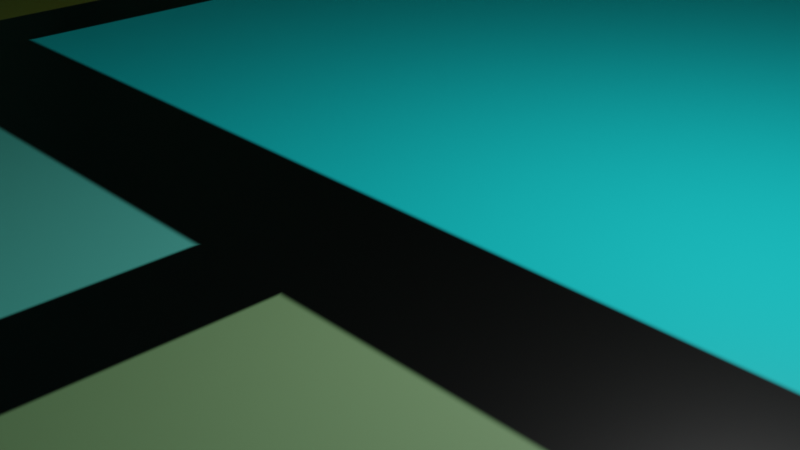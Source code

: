 # Source: B_timent_4.blend  (saved by Blender 2.80.75; exported with 4.5.12 LTS)
import bpy
from mathutils import Matrix  # noqa: F401  (used for matrix-valued properties, if any)

bpy.ops.wm.read_factory_settings(use_empty=True)
scene = bpy.context.scene
scene.name = 'Scene'

# ---- collections
col_collection = bpy.data.collections.new('Collection'); scene.collection.children.link(col_collection)

# ---- materials (node trees are filled in below, after node groups)
mat_material = bpy.data.materials.new('Material')
mat_material.alpha_threshold = 0.0
mat_material.use_transparent_shadow = False
mat_material.line_color = (0.0, 0.0, 0.0, 1.0)

# ---- material node trees
mat_material.use_nodes = True; mat_material.node_tree.nodes.clear()
_N = mat_material.node_tree.nodes; _L = mat_material.node_tree.links
n0 = _N.new('ShaderNodeOutputMaterial'); n0.name = 'Material Output'; n0.location = (300, 300)
n1 = _N.new('ShaderNodeBsdfPrincipled'); n1.name = 'Principled BSDF'; n1.location = (10, 300)
n1.distribution = 'GGX'
n1.subsurface_method = 'BURLEY'
n1.inputs[2].default_value = 0.4
n1.inputs[3].default_value = 1.45
n1.inputs[27].default_value = (0.0, 0.0, 0.0, 1.0)
n1.inputs[28].default_value = 1.0
n2 = _N.new('ShaderNodeTexBrick'); n2.name = 'Brick Texture'; n2.location = (587, 202)
n2.inputs[1].default_value = (0.0, 0.7501, 0.8, 1.0)
n2.inputs[2].default_value = (0.2673, 0.2646, 0.0194, 1.0)
n3 = _N.new('ShaderNodeMapping'); n3.name = 'Mapping'; n3.location = (-414, 183)
n4 = _N.new('ShaderNodeTexCoord'); n4.name = 'Texture Coordinate'; n4.location = (345, 32)
_L.new(n1.outputs[0], n0.inputs[0])
_L.new(n2.outputs[0], n1.inputs[0])
_L.new(n3.outputs[0], n2.inputs[0])
_L.new(n4.outputs[2], n3.inputs[0])
n0.is_active_output = True

# ---- world
world_world = bpy.data.worlds.new('World'); scene.world = world_world
world_world.use_nodes = True; world_world.node_tree.nodes.clear()
_N = world_world.node_tree.nodes; _L = world_world.node_tree.links
n0 = _N.new('ShaderNodeOutputWorld'); n0.name = 'World Output'; n0.location = (300, 300)
n1 = _N.new('ShaderNodeBackground'); n1.name = 'Background'; n1.location = (10, 300)
n1.inputs[0].default_value = (0.05088, 0.05088, 0.05088, 1.0)
_L.new(n1.outputs[0], n0.inputs[0])
n0.is_active_output = True
world_world.color = (0.05088, 0.05088, 0.05088)
world_world.use_sun_shadow = False
world_world.sun_shadow_jitter_overblur = 0.0

# ---- cameras
cam_camera = bpy.data.cameras.new('Camera')
cam_camera.clip_end = 100.0
cam_camera.ortho_scale = 7.314

# ---- lights
light_light = bpy.data.lights.new('Light', 'POINT')
light_light.transmission_factor = 0.0
light_light.energy = 1000.0
light_light.shadow_soft_size = 0.1
light_light.shadow_maximum_resolution = 0.006
light_light.use_absolute_resolution = True

# ---- meshes
me_cube = bpy.data.meshes.new('Cube')
me_cube.from_pydata([(1.0, 1.0, 1.0), (1.0, 1.0, -1.0), (1.0, -1.0, 1.0), (1.0, -1.0, -1.0), (-1.0, 1.0, 1.0), (-1.0, 1.0, -1.0), (-1.0, -1.0, 1.0), (-1.0, -1.0, -1.0)], [], [(0, 4, 6, 2), (3, 2, 6, 7), (7, 6, 4, 5), (5, 1, 3, 7), (1, 0, 2, 3), (5, 4, 0, 1)])
_uv = me_cube.uv_layers.new(name='UVMap')
_uv.uv.foreach_set('vector', [0.375, 0.0, 0.625, 0.0, 0.625, 0.25, 0.375, 0.25, 0.375, 0.25, 0.625, 0.25, 0.625, 0.5, 0.375, 0.5, 0.375, 0.5, 0.625, 0.5, 0.625, 0.75, 0.375, 0.75, 0.375, 0.75, 0.625, 0.75, 0.625, 1.0, 0.375, 1.0, 0.125, 0.5, 0.375, 0.5, 0.375, 0.75, 0.125, 0.75, 0.625, 0.5, 0.875, 0.5, 0.875, 0.75, 0.625, 0.75])
me_cube.materials.append(mat_material)
me_cube.use_remesh_preserve_volume = False
me_cube.use_remesh_preserve_attributes = False
me_cube.use_mirror_vertex_groups = False
me_cube.update()

# ---- objects
ob_cube = bpy.data.objects.new('Cube', me_cube)
ob_light = bpy.data.objects.new('Light', light_light)
ob_camera = bpy.data.objects.new('Camera', cam_camera)

# ---- transforms, parenting, visibility, modifiers, constraints
ob_cube.location = (-7.703, 4.713, 20.37)
ob_cube.scale = (20.0, 30.0, 20.0)
ob_cube.lock_rotations_4d = False
ob_cube.empty_display_type = 'ARROWS'
ob_cube.lineart.crease_threshold = 0.0
ob_light.location = (4.076, 1.005, 5.904)
ob_light.rotation_euler = (0.6503, 0.05522, 1.866)
ob_light.lock_rotations_4d = False
ob_light.empty_display_type = 'ARROWS'
ob_light.color = (0.0, 0.0, 0.0, 0.0)
ob_light.lineart.crease_threshold = 0.0
ob_camera.location = (7.359, -6.926, 4.958)
ob_camera.rotation_euler = (1.109, 0.0, 0.8149)
ob_camera.lock_rotations_4d = False
ob_camera.empty_display_type = 'ARROWS'
ob_camera.color = (0.0, 0.0, 0.0, 0.0)
ob_camera.display_type = 'WIRE'
ob_camera.lineart.crease_threshold = 0.0

# ---- collection membership
col_collection.objects.link(ob_cube)
col_collection.objects.link(ob_light)
col_collection.objects.link(ob_camera)

# ---- scene / render settings (as saved in the file)
scene.camera = ob_camera
scene.frame_start = 1; scene.frame_end = 250; scene.frame_set(1)
scene.render.engine = 'BLENDER_EEVEE_NEXT'
scene.cycles.use_denoising = False
scene.cycles.samples = 128
scene.cycles.sampling_pattern = 'TABULATED_SOBOL'
scene.cycles.use_adaptive_sampling = False
scene.cycles.use_light_tree = False
scene.view_settings.view_transform = 'Filmic'
bpy.context.view_layer.update()
